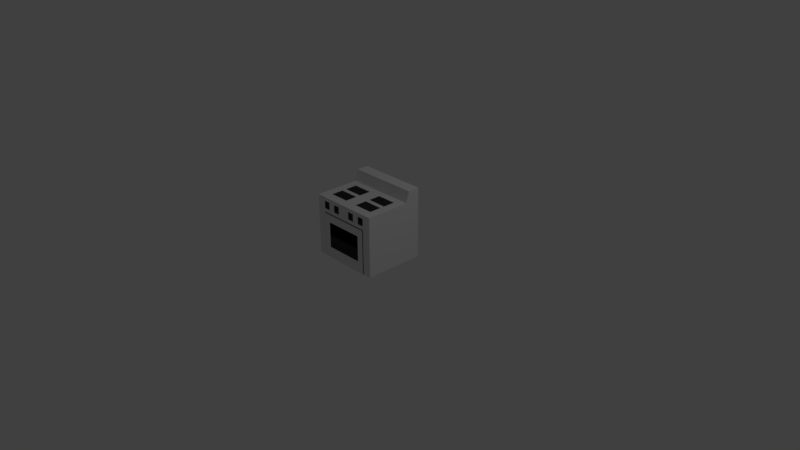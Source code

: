 # Source: oven.blend  (saved by Blender 2.79.0; exported with 4.5.12 LTS)
import bpy
from mathutils import Matrix  # noqa: F401  (used for matrix-valued properties, if any)

bpy.ops.wm.read_factory_settings(use_empty=True)
scene = bpy.context.scene
scene.name = 'Scene'

# ---- collections
col_collection_1 = bpy.data.collections.new('Collection 1'); scene.collection.children.link(col_collection_1)

# ---- materials (node trees are filled in below, after node groups)
mat_material = bpy.data.materials.new('Material')
mat_material.alpha_threshold = 0.0
mat_material.use_transparent_shadow = False
mat_material.roughness = 0.5
mat_material.line_color = (0.0, 0.0, 0.0, 1.0)
mat_material_001 = bpy.data.materials.new('Material.001')
mat_material_001.alpha_threshold = 0.0
mat_material_001.use_transparent_shadow = False
mat_material_001.diffuse_color = (0.0, 0.0, 0.0, 1.0)
mat_material_001.roughness = 0.5
mat_material_002 = bpy.data.materials.new('Material.002')
mat_material_002.alpha_threshold = 0.0
mat_material_002.use_transparent_shadow = False
mat_material_002.diffuse_color = (0.0331, 0.0331, 0.0331, 1.0)
mat_material_002.roughness = 0.5

# ---- material node trees

# ---- world
world_world = bpy.data.worlds.new('World'); scene.world = world_world
world_world.color = (0.05088, 0.05088, 0.05088)
world_world.use_sun_shadow = False
world_world.sun_shadow_jitter_overblur = 0.0
world_world.cycles.sampling_method = 'MANUAL'

# ---- cameras
cam_camera = bpy.data.cameras.new('Camera')
cam_camera.clip_end = 100.0
cam_camera.lens = 35.0
cam_camera.sensor_width = 32.0
cam_camera.sensor_height = 18.0
cam_camera.ortho_scale = 7.314
cam_camera.dof.focus_distance = 0.0
cam_camera.dof.aperture_fstop = 128.0

# ---- lights
light_lamp = bpy.data.lights.new('Lamp', 'POINT')
light_lamp.transmission_factor = 0.0
light_lamp.cutoff_distance = 30.0
light_lamp.energy = 100.0
light_lamp.shadow_buffer_clip_start = 1.001
light_lamp.shadow_soft_size = 0.1
light_lamp.shadow_maximum_resolution = 0.006
light_lamp.use_absolute_resolution = True

# ---- meshes
me_cube = bpy.data.meshes.new('Cube')
me_cube.from_pydata([(0.4752, 0.4056, 0.0), (0.4752, -0.4056, 0.0), (0.4752, 0.4056, 0.8116), (0.4752, -0.4056, 0.8116), (0.4752, 0.4056, 0.6087), (0.4752, -0.4056, 0.6087), (8.093e-08, 0.4056, 0.0), (-4.046e-08, -0.4056, 0.0), (1.214e-07, 0.4056, 0.8116), (-2.428e-07, -0.4056, 0.8116), (1.619e-07, 0.4056, 0.6087), (-2.023e-07, -0.4056, 0.6087), (0.3564, 0.4056, 0.0), (0.3564, -0.4056, 0.0), (0.3564, 0.4056, 0.8116), (0.3564, -0.4056, 0.8116), (0.3564, 0.4056, 0.6087), (0.3564, -0.4056, 0.6087), (0.4752, 0.4056, 0.6596), (0.4752, 0.4056, 0.7607), (0.4752, -0.4056, 0.6596), (0.4752, -0.4056, 0.7607), (1.416e-07, 0.4056, 0.6596), (1.416e-07, 0.4056, 0.7607), (-2.225e-07, -0.4056, 0.7607), (-2.225e-07, -0.4056, 0.6596), (0.3564, -0.4056, 0.7607), (0.3564, -0.4056, 0.6596), (0.3564, 0.4056, 0.6596), (0.3564, 0.4056, 0.7607), (0.1782, 0.4056, 0.0), (0.1782, -0.4056, 0.0), (0.1782, 0.4056, 0.8116), (0.1782, -0.4056, 0.8116), (0.1782, 0.4056, 0.6087), (0.1782, -0.4056, 0.6087), (0.1782, -0.4056, 0.6596), (0.1782, -0.4056, 0.7607), (0.1782, 0.4056, 0.7607), (0.1782, 0.4056, 0.6596), (0.0891, 0.4056, 0.0), (0.0891, -0.4056, 0.0), (0.0891, 0.4056, 0.8116), (0.0891, -0.4056, 0.8116), (0.0891, 0.4056, 0.6087), (0.0891, -0.4056, 0.6087), (0.0891, -0.4056, 0.6596), (0.0891, -0.4056, 0.7607), (0.0891, 0.4056, 0.7607), (0.0891, 0.4056, 0.6596), (0.2673, 0.4056, 0.0), (0.2673, -0.4056, 0.0), (0.2673, 0.4056, 0.8116), (0.2673, -0.4056, 0.8116), (0.2673, 0.4056, 0.6087), (0.2673, -0.4056, 0.6087), (0.2673, -0.4056, 0.6596), (0.2673, -0.4056, 0.7607), (0.2673, 0.4056, 0.7607), (0.2673, 0.4056, 0.6596), (0.4752, 0.4056, 0.5019), (0.4752, -0.4056, 0.5019), (-1.739e-07, -0.4056, 0.5019), (1.477e-07, 0.4056, 0.5019), (0.3564, 0.4056, 0.5019), (0.3564, -0.4056, 0.5019), (0.1782, 0.4056, 0.5019), (0.4752, 0.4056, 0.151), (0.0891, 0.4056, 0.5019), (0.3564, -0.4056, 0.151), (-8.062e-08, -0.4056, 0.151), (0.2673, 0.4056, 0.5019), (0.08791, -0.4128, 0.0), (-3.992e-08, -0.4128, 0.0), (0.08791, -0.4128, 0.6006), (-1.996e-07, -0.4128, 0.6006), (-1.716e-07, -0.4128, 0.4952), (0.3516, -0.4128, 0.4952), (0.3516, -0.4128, 0.0), (0.2637, -0.4128, 0.0), (0.1758, -0.4128, 0.0), (0.2637, -0.4128, 0.6006), (0.1758, -0.4128, 0.6006), (0.1758, -0.4128, 0.4952), (0.08791, -0.4128, 0.4952), (0.3516, -0.4128, 0.6006), (0.2637, -0.4128, 0.4952), (0.4752, -0.4056, 0.151), (1.01e-07, 0.4056, 0.151), (0.3564, 0.4056, 0.151), (0.1782, 0.4056, 0.151), (0.0891, 0.4056, 0.151), (0.2673, 0.4056, 0.151), (-7.955e-08, -0.4128, 0.149), (0.3516, -0.4128, 0.149), (0.1758, -0.4128, 0.149), (0.08791, -0.4128, 0.149), (0.2637, -0.4128, 0.149), (0.4752, 0.4056, 0.3265), (0.4752, -0.4056, 0.3265), (1.243e-07, 0.4056, 0.3265), (0.3564, 0.4056, 0.3265), (0.1782, 0.4056, 0.3265), (0.0891, 0.4056, 0.3265), (0.2673, 0.4056, 0.3265), (-1.273e-07, -0.4056, 0.3265), (0.3564, -0.4056, 0.3265), (-1.256e-07, -0.4128, 0.3221), (0.3516, -0.4128, 0.3221), (0.1758, -0.4128, 0.3221), (0.08791, -0.4128, 0.3221), (0.2637, -0.4128, 0.3221), (0.4752, -0.282, 0.0), (0.4752, -0.282, 0.8116), (0.4752, -0.282, 0.6087), (-1.517e-07, -0.282, 0.8116), (0.3564, -0.282, 0.8116), (0.4752, -0.282, 0.6596), (0.4752, -0.282, 0.7607), (0.1782, -0.282, 0.8116), (0.0891, -0.282, 0.8116), (0.2673, -0.282, 0.8116), (0.4752, -0.282, 0.5019), (0.4752, -0.282, 0.151), (0.4752, -0.282, 0.3265), (-1.012e-08, -0.282, 0.0), (0.3564, -0.282, 0.0), (0.1782, -0.282, 0.0), (0.0891, -0.282, 0.0), (0.2673, -0.282, 0.0), (5.058e-08, 0.2028, 0.0), (0.3564, 0.2028, 0.0), (0.1782, 0.2028, 0.0), (0.0891, 0.2028, 0.0), (0.2673, 0.2028, 0.0), (0.4752, 0.2028, 0.0), (0.4752, 0.2028, 0.8116), (0.4752, 0.2028, 0.6087), (3.035e-08, 0.2028, 0.8116), (0.3564, 0.2028, 0.8116), (0.4752, 0.2028, 0.6596), (0.4752, 0.2028, 0.7607), (0.1782, 0.2028, 0.8116), (0.0891, 0.2028, 0.8116), (0.2673, 0.2028, 0.8116), (0.4752, 0.2028, 0.5019), (0.4752, 0.2028, 0.151), (0.4752, 0.2028, 0.3265), (0.4752, -0.05896, 0.0), (0.4752, -0.05896, 0.8116), (0.4752, -0.05896, 0.6087), (-5.159e-08, -0.05896, 0.8116), (0.3564, -0.05896, 0.8116), (0.4752, -0.05896, 0.6596), (0.4752, -0.05896, 0.7607), (0.1782, -0.05896, 0.8116), (0.0891, -0.05896, 0.8116), (0.2673, -0.05896, 0.8116), (0.4752, -0.05896, 0.5019), (0.4752, -0.05896, 0.151), (0.4752, -0.05896, 0.3265), (2.327e-08, -0.05896, 0.0), (0.3564, -0.05896, 0.0), (0.1782, -0.05896, 0.0), (0.0891, -0.05896, 0.0), (0.2673, -0.05896, 0.0), (0.0891, 0.4056, 0.9605), (1.214e-07, 0.4056, 0.9605), (0.4752, 0.4056, 0.9605), (0.3564, 0.4056, 0.9605), (0.2673, 0.4056, 0.9605), (0.1782, 0.4056, 0.9605), (0.4752, 0.2446, 0.9605), (3.035e-08, 0.2446, 0.9605), (0.3564, 0.2446, 0.9605), (0.1782, 0.2446, 0.9605), (0.0891, 0.2446, 0.9605), (0.2673, 0.2446, 0.9605), (4.785e-08, 0.1053, 0.0), (0.3564, 0.1053, 0.0), (0.1782, 0.1053, 0.0), (0.0891, 0.1053, 0.0), (0.2673, 0.1053, 0.0), (0.4752, 0.1053, 0.0), (0.4752, 0.1053, 0.8116), (0.4752, 0.1053, 0.6087), (2.215e-08, 0.1053, 0.8116), (0.3564, 0.1053, 0.8116), (0.4752, 0.1053, 0.6596), (0.4752, 0.1053, 0.7607), (0.1782, 0.1053, 0.8116), (0.0891, 0.1053, 0.8116), (0.2673, 0.1053, 0.8116), (0.4752, 0.1053, 0.5019), (0.4752, 0.1053, 0.151), (0.4752, 0.1053, 0.3265), (0.4752, -0.1178, 0.0), (0.4752, -0.1178, 0.8116), (0.4752, -0.1178, 0.6087), (-7.799e-08, -0.1178, 0.8116), (0.3564, -0.1178, 0.8116), (0.4752, -0.1178, 0.6596), (0.4752, -0.1178, 0.7607), (0.1782, -0.1178, 0.8116), (0.0891, -0.1178, 0.8116), (0.2673, -0.1178, 0.8116), (0.4752, -0.1178, 0.5019), (0.4752, -0.1178, 0.151), (0.4752, -0.1178, 0.3265), (1.447e-08, -0.1178, 0.0), (0.3564, -0.1178, 0.0), (0.1782, -0.1178, 0.0), (0.0891, -0.1178, 0.0), (0.2673, -0.1178, 0.0)], [], [(118, 113, 3, 21), (122, 114, 5, 61), (70, 7, 73, 93), (49, 44, 10, 22), (91, 40, 6, 88), (47, 43, 9, 24), (120, 115, 9, 43), (128, 41, 7, 125), (112, 1, 13, 126), (113, 116, 15, 3), (21, 3, 15, 26), (67, 0, 12, 89), (18, 4, 16, 28), (61, 5, 17, 65), (2, 19, 29, 14), (19, 18, 28, 29), (5, 20, 27, 17), (20, 21, 26, 27), (45, 46, 25, 11), (46, 47, 24, 25), (42, 48, 23, 8), (48, 49, 22, 23), (114, 117, 20, 5), (117, 118, 21, 20), (58, 59, 39, 38), (52, 58, 38, 32), (56, 57, 37, 36), (55, 56, 36, 35), (129, 51, 31, 127), (121, 119, 33, 53), (57, 53, 33, 37), (92, 50, 30, 90), (59, 54, 34, 39), (17, 55, 81, 85), (38, 39, 49, 48), (32, 38, 48, 42), (36, 37, 47, 46), (35, 36, 46, 45), (127, 31, 41, 128), (119, 120, 43, 33), (37, 33, 43, 47), (90, 30, 40, 91), (39, 34, 44, 49), (11, 62, 76, 75), (41, 31, 80, 72), (28, 16, 54, 59), (89, 12, 50, 92), (26, 15, 53, 57), (116, 121, 53, 15), (126, 13, 51, 129), (17, 27, 56, 55), (27, 26, 57, 56), (14, 29, 58, 52), (29, 28, 59, 58), (16, 64, 71, 54), (65, 17, 85, 77), (51, 13, 78, 79), (34, 66, 68, 44), (45, 11, 75, 74), (54, 71, 66, 34), (99, 61, 65, 106), (4, 60, 64, 16), (44, 68, 63, 10), (7, 41, 72, 73), (124, 122, 61, 99), (84, 74, 75, 76), (86, 81, 82, 83), (83, 82, 74, 84), (77, 85, 81, 86), (108, 77, 86, 111), (109, 83, 84, 110), (111, 86, 83, 109), (110, 84, 76, 107), (106, 65, 77, 108), (31, 51, 79, 80), (35, 45, 74, 82), (55, 35, 82, 81), (13, 69, 94, 78), (72, 96, 93, 73), (79, 97, 95, 80), (80, 95, 96, 72), (78, 94, 97, 79), (112, 123, 87, 1), (1, 87, 69, 13), (101, 89, 92, 104), (102, 90, 91, 103), (104, 92, 90, 102), (98, 67, 89, 101), (103, 91, 88, 100), (105, 70, 93, 107), (62, 105, 107, 76), (68, 103, 100, 63), (60, 98, 101, 64), (71, 104, 102, 66), (66, 102, 103, 68), (64, 101, 104, 71), (69, 106, 108, 94), (96, 110, 107, 93), (97, 111, 109, 95), (95, 109, 110, 96), (94, 108, 111, 97), (123, 124, 99, 87), (87, 99, 106, 69), (207, 208, 124, 123), (196, 207, 123, 112), (208, 206, 122, 124), (210, 126, 129, 213), (200, 205, 121, 116), (203, 204, 120, 119), (211, 127, 128, 212), (205, 203, 119, 121), (213, 129, 127, 211), (201, 202, 118, 117), (198, 201, 117, 114), (197, 200, 116, 113), (196, 112, 126, 210), (212, 128, 125, 209), (204, 199, 115, 120), (206, 198, 114, 122), (202, 197, 113, 118), (19, 2, 136, 141), (60, 4, 137, 145), (144, 139, 174, 177), (40, 133, 130, 6), (0, 135, 131, 12), (139, 136, 172, 174), (4, 18, 140, 137), (18, 19, 141, 140), (50, 134, 132, 30), (136, 2, 168, 172), (30, 132, 133, 40), (52, 32, 171, 170), (2, 14, 169, 168), (12, 131, 134, 50), (98, 60, 145, 147), (0, 67, 146, 135), (67, 98, 147, 146), (189, 184, 149, 154), (193, 185, 150, 158), (191, 186, 151, 156), (181, 164, 161, 178), (183, 148, 162, 179), (184, 187, 152, 149), (185, 188, 153, 150), (188, 189, 154, 153), (182, 165, 163, 180), (192, 190, 155, 157), (180, 163, 164, 181), (190, 191, 156, 155), (187, 192, 157, 152), (179, 162, 165, 182), (195, 193, 158, 160), (183, 194, 159, 148), (194, 195, 160, 159), (166, 167, 173, 176), (168, 169, 174, 172), (170, 171, 175, 177), (171, 166, 176, 175), (169, 170, 177, 174), (138, 143, 176, 173), (142, 144, 177, 175), (42, 8, 167, 166), (8, 138, 173, 167), (14, 52, 170, 169), (143, 142, 175, 176), (32, 42, 166, 171), (146, 147, 195, 194), (135, 146, 194, 183), (147, 145, 193, 195), (131, 179, 182, 134), (139, 144, 192, 187), (142, 143, 191, 190), (132, 180, 181, 133), (144, 142, 190, 192), (134, 182, 180, 132), (140, 141, 189, 188), (137, 140, 188, 185), (136, 139, 187, 184), (135, 183, 179, 131), (133, 181, 178, 130), (143, 138, 186, 191), (145, 137, 185, 193), (141, 136, 184, 189), (150, 153, 201, 198), (160, 158, 206, 208), (148, 159, 207, 196), (165, 162, 210, 213), (164, 163, 211, 212), (161, 164, 212, 209), (163, 165, 213, 211), (162, 148, 196, 210), (159, 160, 208, 207), (158, 150, 198, 206), (154, 149, 197, 202), (153, 154, 202, 201), (149, 152, 200, 197), (152, 157, 205, 200), (157, 155, 203, 205), (155, 156, 204, 203), (156, 151, 199, 204)])
me_cube.polygons.foreach_set('material_index', [0, 0, 2, 2, 2, 0, 0, 2, 2, 0, 0, 0, 0, 0, 0, 0, 0, 0, 0, 0, 0, 2, 0, 0, 2, 0, 0, 0, 2, 0, 0, 2, 2, 2, 2, 0, 2, 0, 2, 0, 0, 2, 2, 2, 2, 2, 2, 0, 0, 2, 0, 2, 0, 2, 2, 2, 2, 2, 2, 2, 0, 0, 2, 2, 0, 0, 0, 0, 0, 0, 1, 1, 1, 2, 2, 2, 2, 2, 0, 0, 0, 0, 0, 0, 2, 2, 2, 0, 2, 2, 2, 2, 0, 2, 2, 2, 2, 2, 2, 2, 0, 0, 0, 0, 0, 0, 1, 2, 2, 1, 2, 1, 0, 0, 0, 2, 1, 0, 0, 0, 0, 0, 0, 2, 2, 0, 0, 0, 2, 0, 2, 0, 0, 2, 0, 0, 0, 0, 0, 0, 1, 2, 0, 0, 0, 1, 2, 1, 2, 2, 1, 0, 0, 0, 0, 0, 0, 0, 0, 0, 0, 0, 0, 0, 0, 0, 0, 0, 0, 1, 0, 0, 1, 0, 1, 0, 0, 0, 2, 1, 0, 0, 0, 0, 0, 0, 1, 1, 1, 1, 2, 0, 0, 0, 0, 0, 0, 0, 0, 0])
me_cube.materials.append(mat_material)
me_cube.materials.append(mat_material_001)
me_cube.materials.append(mat_material_002)
me_cube.use_remesh_preserve_volume = False
me_cube.use_remesh_preserve_attributes = False
me_cube.use_mirror_vertex_groups = False
me_cube.update()

# ---- objects
ob_cube = bpy.data.objects.new('Cube', me_cube)
ob_lamp = bpy.data.objects.new('Lamp', light_lamp)
ob_camera = bpy.data.objects.new('Camera', cam_camera)

# ---- transforms, parenting, visibility, modifiers, constraints
ob_cube.location = (0.0, 0.0, 0.0)
ob_cube.lock_rotations_4d = False
ob_cube.empty_display_type = 'ARROWS'
ob_cube.lineart.crease_threshold = 0.0
_m = ob_cube.modifiers.new('Mirror', 'MIRROR')
ob_lamp.location = (4.076, 1.005, 5.904)
ob_lamp.rotation_euler = (0.6503, 0.05522, 1.866)
ob_lamp.lock_rotations_4d = False
ob_lamp.empty_display_type = 'ARROWS'
ob_lamp.color = (0.0, 0.0, 0.0, 0.0)
ob_lamp.lineart.crease_threshold = 0.0
ob_camera.location = (7.481, -6.508, 5.344)
ob_camera.rotation_euler = (1.109, 0.0, 0.8149)
ob_camera.lock_rotations_4d = False
ob_camera.empty_display_type = 'ARROWS'
ob_camera.color = (0.0, 0.0, 0.0, 0.0)
ob_camera.display_type = 'WIRE'
ob_camera.lineart.crease_threshold = 0.0

# ---- collection membership
col_collection_1.objects.link(ob_cube)
col_collection_1.objects.link(ob_lamp)
col_collection_1.objects.link(ob_camera)

# ---- scene / render settings (as saved in the file)
scene.camera = ob_camera
scene.frame_start = 1; scene.frame_end = 250; scene.frame_set(1)
scene.render.engine = 'BLENDER_EEVEE_NEXT'
scene.render.resolution_percentage = 50
scene.render.dither_intensity = 0.0
scene.cycles.use_denoising = False
scene.cycles.samples = 128
scene.cycles.sampling_pattern = 'TABULATED_SOBOL'
scene.cycles.use_adaptive_sampling = False
scene.cycles.use_light_tree = False
scene.cycles.blur_glossy = 0.0
scene.cycles.sample_clamp_indirect = 0.0
scene.view_settings.view_transform = 'Standard'
bpy.context.view_layer.update()
